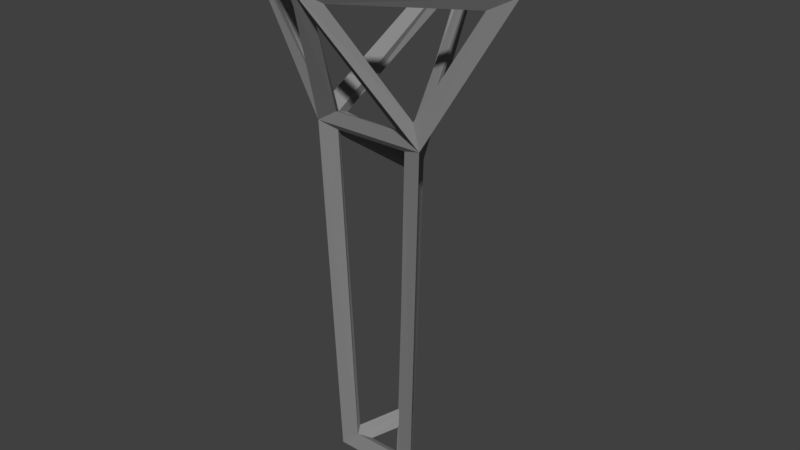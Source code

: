 # Source: Projector_Mesh.blend  (saved by Blender 2.80.75; exported with 4.5.12 LTS)
import bpy
from mathutils import Matrix  # noqa: F401  (used for matrix-valued properties, if any)

bpy.ops.wm.read_factory_settings(use_empty=True)
scene = bpy.context.scene
scene.name = 'Scene'

# ---- collections
col_collection_1 = bpy.data.collections.new('Collection 1'); scene.collection.children.link(col_collection_1)

# ---- materials (node trees are filled in below, after node groups)
mat_wireframe_projector_mesh = bpy.data.materials.new('Wireframe Projector Mesh')
mat_wireframe_projector_mesh.alpha_threshold = 0.0
mat_wireframe_projector_mesh.use_transparent_shadow = False
mat_wireframe_projector_mesh.diffuse_color = (0.2462, 0.2462, 0.2462, 1.0)
mat_wireframe_projector_mesh.roughness = 0.5
mat_wireframe_projector_mesh.specular_intensity = 0.0

# ---- material node trees

# ---- world
world_world = bpy.data.worlds.new('World'); scene.world = world_world
world_world.color = (0.05088, 0.05088, 0.05088)
world_world.use_sun_shadow = False
world_world.sun_shadow_jitter_overblur = 0.0
world_world.cycles.sampling_method = 'MANUAL'

# ---- meshes
me_plane = bpy.data.meshes.new('Plane')
me_plane.from_pydata([(0.0, 0.06525, 0.0), (-0.0717, -0.01697, 0.0), (0.0717, -0.01697, 0.0), (0.01938, -0.01559, -0.2568), (0.02575, -0.01836, -0.07196), (0.0, 0.01513, -0.09892), (-0.02575, -0.01836, -0.07196), (0.0, -0.06028, 0.0), (0.0, 0.009606, -0.2462), (-0.01938, -0.01559, -0.2568)], [], [(1, 0, 6), (0, 4, 5), (4, 0, 2), (4, 6, 9, 3), (5, 4, 3, 8), (6, 0, 5), (6, 5, 8, 9), (7, 1, 6), (6, 4, 7), (7, 4, 2), (1, 7, 2, 0), (9, 8, 3)])
me_plane.materials.append(mat_wireframe_projector_mesh)
me_plane.use_remesh_preserve_volume = False
me_plane.use_remesh_preserve_attributes = False
me_plane.use_mirror_vertex_groups = False
me_plane.update()

# ---- objects
ob_projector_mesh = bpy.data.objects.new('Projector Mesh', me_plane)

# ---- transforms, parenting, visibility, modifiers, constraints
ob_projector_mesh.location = (0.0, 0.0, 0.0)
ob_projector_mesh.lineart.crease_threshold = 0.0
_m = ob_projector_mesh.modifiers.new('Wireframe', 'WIREFRAME')
_m.thickness = 0.0112
_m.use_boundary = True

# ---- collection membership
col_collection_1.objects.link(ob_projector_mesh)

# ---- scene / render settings (as saved in the file)
scene.frame_start = 1; scene.frame_end = 250; scene.frame_set(1)
scene.render.engine = 'BLENDER_EEVEE_NEXT'
scene.render.resolution_percentage = 50
scene.render.dither_intensity = 0.0
scene.cycles.use_denoising = False
scene.cycles.samples = 128
scene.cycles.sampling_pattern = 'TABULATED_SOBOL'
scene.cycles.use_adaptive_sampling = False
scene.cycles.use_light_tree = False
scene.cycles.blur_glossy = 0.0
scene.cycles.sample_clamp_indirect = 0.0
scene.view_settings.view_transform = 'Standard'
bpy.context.view_layer.update()

# ---- added for rendering (the .blend has no active camera and no usable light): camera, sun
cam_auto = bpy.data.cameras.new('AutoCamera')
cam_auto.lens = 50.0
cam_auto.sensor_width = 36.0
cam_auto.clip_end = 1000.0
ob_auto_camera = bpy.data.objects.new('AutoCamera', cam_auto)
scene.collection.objects.link(ob_auto_camera)
ob_auto_camera.location = (0.30849, -0.367589, 0.117886)
ob_auto_camera.rotation_euler = (1.09748, -7.21219e-08, 0.694738)
scene.camera = ob_auto_camera
light_auto_sun = bpy.data.lights.new('AutoSun', 'SUN')
light_auto_sun.energy = 3.0
light_auto_sun.angle = 0.0523599
ob_auto_sun = bpy.data.objects.new('AutoSun', light_auto_sun)
scene.collection.objects.link(ob_auto_sun)
ob_auto_sun.rotation_euler = (0.872665, 0.174533, 0.523599)
bpy.context.view_layer.update()
